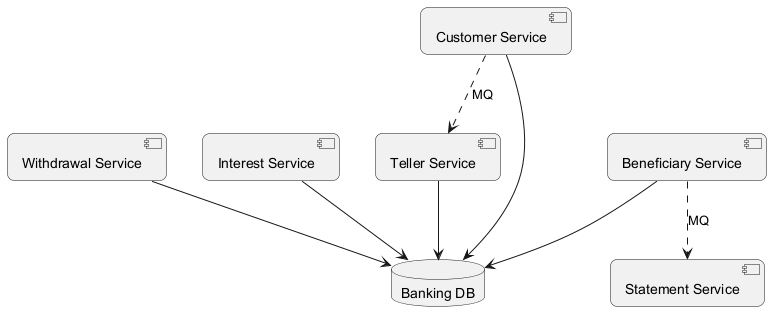

The diagram above was rendered by PlantUML. Its source (embedded in the PNG):
@startuml
skinparam backgroundColor #FFFFFF
skinparam roundCorner 15
component "Interest Service" as C_InterestService
component "Withdrawal Service" as C_WithdrawalService
component "Beneficiary Service" as C_BeneficiaryService
component "Teller Service" as C_TellerService
component "Statement Service" as C_StatementService
component "Customer Service" as C_CustomerService
database "Banking DB" as DB_banking
C_InterestService --> DB_banking
C_WithdrawalService --> DB_banking
C_BeneficiaryService --> DB_banking
C_TellerService --> DB_banking
C_CustomerService --> DB_banking
C_CustomerService ..> C_TellerService : MQ
C_BeneficiaryService ..> C_StatementService : MQ
@enduml